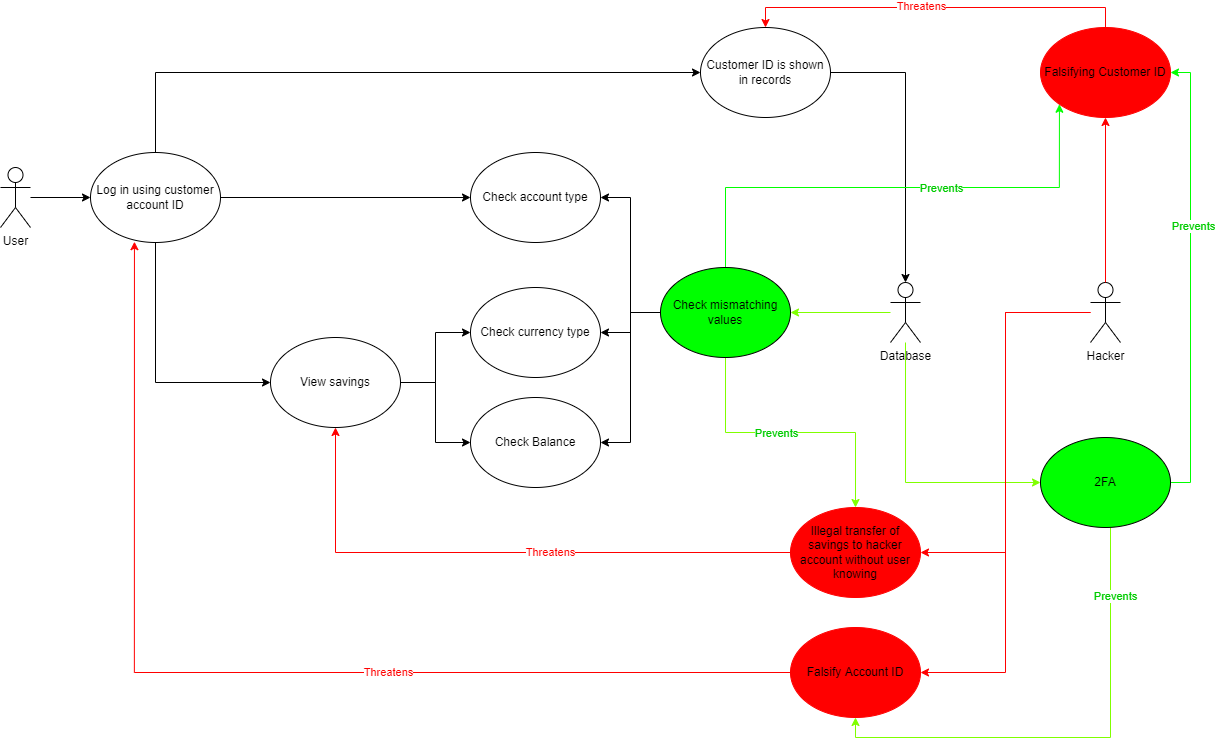

The diagram above was exported from draw.io. Its source (the exported page's mxGraphModel, read from the mxfile embedded in the PNG):
<mxGraphModel dx="1483" dy="781" grid="1" gridSize="10" guides="1" tooltips="1" connect="1" arrows="1" fold="1" page="1" pageScale="1" pageWidth="827" pageHeight="1169" math="0" shadow="0">
  <root>
    <mxCell id="0" />
    <mxCell id="1" parent="0" />
    <mxCell id="rw27_ZKVt180NQP1tHd_-4" style="edgeStyle=orthogonalEdgeStyle;rounded=0;orthogonalLoop=1;jettySize=auto;html=1;entryX=0;entryY=0.5;entryDx=0;entryDy=0;" edge="1" parent="1" source="rw27_ZKVt180NQP1tHd_-1" target="rw27_ZKVt180NQP1tHd_-2">
      <mxGeometry relative="1" as="geometry" />
    </mxCell>
    <mxCell id="rw27_ZKVt180NQP1tHd_-1" value="User" style="shape=umlActor;verticalLabelPosition=bottom;verticalAlign=top;html=1;outlineConnect=0;" vertex="1" parent="1">
      <mxGeometry x="60" y="200" width="30" height="60" as="geometry" />
    </mxCell>
    <mxCell id="rw27_ZKVt180NQP1tHd_-7" style="edgeStyle=orthogonalEdgeStyle;rounded=0;orthogonalLoop=1;jettySize=auto;html=1;entryX=0;entryY=0.5;entryDx=0;entryDy=0;exitX=0.5;exitY=0;exitDx=0;exitDy=0;" edge="1" parent="1" source="rw27_ZKVt180NQP1tHd_-2" target="rw27_ZKVt180NQP1tHd_-5">
      <mxGeometry relative="1" as="geometry" />
    </mxCell>
    <mxCell id="rw27_ZKVt180NQP1tHd_-8" style="edgeStyle=orthogonalEdgeStyle;rounded=0;orthogonalLoop=1;jettySize=auto;html=1;entryX=0;entryY=0.5;entryDx=0;entryDy=0;exitX=0.5;exitY=1;exitDx=0;exitDy=0;" edge="1" parent="1" source="rw27_ZKVt180NQP1tHd_-2" target="rw27_ZKVt180NQP1tHd_-6">
      <mxGeometry relative="1" as="geometry" />
    </mxCell>
    <mxCell id="rw27_ZKVt180NQP1tHd_-12" style="edgeStyle=orthogonalEdgeStyle;rounded=0;orthogonalLoop=1;jettySize=auto;html=1;" edge="1" parent="1" source="rw27_ZKVt180NQP1tHd_-2" target="rw27_ZKVt180NQP1tHd_-11">
      <mxGeometry relative="1" as="geometry" />
    </mxCell>
    <mxCell id="rw27_ZKVt180NQP1tHd_-2" value="Log in using customer account ID" style="ellipse;whiteSpace=wrap;html=1;" vertex="1" parent="1">
      <mxGeometry x="150" y="185" width="130" height="90" as="geometry" />
    </mxCell>
    <mxCell id="rw27_ZKVt180NQP1tHd_-26" style="edgeStyle=orthogonalEdgeStyle;rounded=0;orthogonalLoop=1;jettySize=auto;html=1;entryX=0.5;entryY=0;entryDx=0;entryDy=0;entryPerimeter=0;" edge="1" parent="1" source="rw27_ZKVt180NQP1tHd_-5" target="rw27_ZKVt180NQP1tHd_-18">
      <mxGeometry relative="1" as="geometry" />
    </mxCell>
    <mxCell id="rw27_ZKVt180NQP1tHd_-5" value="Customer ID is shown in records" style="ellipse;whiteSpace=wrap;html=1;" vertex="1" parent="1">
      <mxGeometry x="760" y="60" width="130" height="90" as="geometry" />
    </mxCell>
    <mxCell id="rw27_ZKVt180NQP1tHd_-13" style="edgeStyle=orthogonalEdgeStyle;rounded=0;orthogonalLoop=1;jettySize=auto;html=1;entryX=0;entryY=0.5;entryDx=0;entryDy=0;" edge="1" parent="1" source="rw27_ZKVt180NQP1tHd_-6" target="rw27_ZKVt180NQP1tHd_-9">
      <mxGeometry relative="1" as="geometry" />
    </mxCell>
    <mxCell id="rw27_ZKVt180NQP1tHd_-14" style="edgeStyle=orthogonalEdgeStyle;rounded=0;orthogonalLoop=1;jettySize=auto;html=1;entryX=0;entryY=0.5;entryDx=0;entryDy=0;" edge="1" parent="1" source="rw27_ZKVt180NQP1tHd_-6" target="rw27_ZKVt180NQP1tHd_-10">
      <mxGeometry relative="1" as="geometry" />
    </mxCell>
    <mxCell id="rw27_ZKVt180NQP1tHd_-6" value="View savings" style="ellipse;whiteSpace=wrap;html=1;" vertex="1" parent="1">
      <mxGeometry x="330" y="370" width="130" height="90" as="geometry" />
    </mxCell>
    <mxCell id="rw27_ZKVt180NQP1tHd_-9" value="Check currency type" style="ellipse;whiteSpace=wrap;html=1;" vertex="1" parent="1">
      <mxGeometry x="530" y="320" width="130" height="90" as="geometry" />
    </mxCell>
    <mxCell id="rw27_ZKVt180NQP1tHd_-10" value="Check Balance" style="ellipse;whiteSpace=wrap;html=1;" vertex="1" parent="1">
      <mxGeometry x="530" y="430" width="130" height="90" as="geometry" />
    </mxCell>
    <mxCell id="rw27_ZKVt180NQP1tHd_-11" value="Check account type" style="ellipse;whiteSpace=wrap;html=1;" vertex="1" parent="1">
      <mxGeometry x="530" y="185" width="130" height="90" as="geometry" />
    </mxCell>
    <mxCell id="rw27_ZKVt180NQP1tHd_-46" style="edgeStyle=orthogonalEdgeStyle;rounded=0;orthogonalLoop=1;jettySize=auto;html=1;entryX=0;entryY=0.5;entryDx=0;entryDy=0;fontColor=#00FF00;strokeColor=#80FF00;" edge="1" parent="1" source="rw27_ZKVt180NQP1tHd_-18" target="rw27_ZKVt180NQP1tHd_-45">
      <mxGeometry relative="1" as="geometry">
        <Array as="points">
          <mxPoint x="965" y="515" />
        </Array>
      </mxGeometry>
    </mxCell>
    <mxCell id="rw27_ZKVt180NQP1tHd_-47" style="edgeStyle=orthogonalEdgeStyle;rounded=0;orthogonalLoop=1;jettySize=auto;html=1;fontColor=#00FF00;strokeColor=#80FF00;" edge="1" parent="1" source="rw27_ZKVt180NQP1tHd_-18" target="rw27_ZKVt180NQP1tHd_-21">
      <mxGeometry relative="1" as="geometry" />
    </mxCell>
    <mxCell id="rw27_ZKVt180NQP1tHd_-18" value="Database" style="shape=umlActor;verticalLabelPosition=bottom;verticalAlign=top;html=1;outlineConnect=0;" vertex="1" parent="1">
      <mxGeometry x="950" y="315" width="30" height="60" as="geometry" />
    </mxCell>
    <mxCell id="rw27_ZKVt180NQP1tHd_-43" style="edgeStyle=orthogonalEdgeStyle;rounded=0;orthogonalLoop=1;jettySize=auto;html=1;fontColor=#FF0000;strokeColor=#80FF00;" edge="1" parent="1" source="rw27_ZKVt180NQP1tHd_-21" target="rw27_ZKVt180NQP1tHd_-35">
      <mxGeometry relative="1" as="geometry" />
    </mxCell>
    <mxCell id="rw27_ZKVt180NQP1tHd_-44" value="&lt;font color=&quot;#00cc00&quot;&gt;Prevents&lt;/font&gt;" style="edgeLabel;html=1;align=center;verticalAlign=middle;resizable=0;points=[];fontColor=#FF0000;" vertex="1" connectable="0" parent="rw27_ZKVt180NQP1tHd_-43">
      <mxGeometry x="-0.1043" relative="1" as="geometry">
        <mxPoint as="offset" />
      </mxGeometry>
    </mxCell>
    <mxCell id="rw27_ZKVt180NQP1tHd_-59" style="edgeStyle=orthogonalEdgeStyle;rounded=0;orthogonalLoop=1;jettySize=auto;html=1;entryX=1;entryY=0.5;entryDx=0;entryDy=0;fontColor=#00CC00;strokeColor=#000000;" edge="1" parent="1" source="rw27_ZKVt180NQP1tHd_-21" target="rw27_ZKVt180NQP1tHd_-11">
      <mxGeometry relative="1" as="geometry" />
    </mxCell>
    <mxCell id="rw27_ZKVt180NQP1tHd_-60" style="edgeStyle=orthogonalEdgeStyle;rounded=0;orthogonalLoop=1;jettySize=auto;html=1;fontColor=#00CC00;strokeColor=#000000;" edge="1" parent="1" source="rw27_ZKVt180NQP1tHd_-21" target="rw27_ZKVt180NQP1tHd_-9">
      <mxGeometry relative="1" as="geometry" />
    </mxCell>
    <mxCell id="rw27_ZKVt180NQP1tHd_-61" style="edgeStyle=orthogonalEdgeStyle;rounded=0;orthogonalLoop=1;jettySize=auto;html=1;entryX=1;entryY=0.5;entryDx=0;entryDy=0;fontColor=#00CC00;strokeColor=#000000;" edge="1" parent="1" source="rw27_ZKVt180NQP1tHd_-21" target="rw27_ZKVt180NQP1tHd_-10">
      <mxGeometry relative="1" as="geometry" />
    </mxCell>
    <mxCell id="rw27_ZKVt180NQP1tHd_-62" style="edgeStyle=orthogonalEdgeStyle;rounded=0;orthogonalLoop=1;jettySize=auto;html=1;entryX=0;entryY=1;entryDx=0;entryDy=0;fontColor=#00CC00;strokeColor=#00FF00;" edge="1" parent="1" source="rw27_ZKVt180NQP1tHd_-21" target="rw27_ZKVt180NQP1tHd_-40">
      <mxGeometry relative="1" as="geometry">
        <Array as="points">
          <mxPoint x="785" y="220" />
          <mxPoint x="1119" y="220" />
        </Array>
      </mxGeometry>
    </mxCell>
    <mxCell id="rw27_ZKVt180NQP1tHd_-63" value="Prevents" style="edgeLabel;html=1;align=center;verticalAlign=middle;resizable=0;points=[];fontColor=#00CC00;" vertex="1" connectable="0" parent="rw27_ZKVt180NQP1tHd_-62">
      <mxGeometry x="0.1915" y="-3" relative="1" as="geometry">
        <mxPoint y="-3" as="offset" />
      </mxGeometry>
    </mxCell>
    <mxCell id="rw27_ZKVt180NQP1tHd_-21" value="Check mismatching values" style="ellipse;whiteSpace=wrap;html=1;fillColor=#00FF00;" vertex="1" parent="1">
      <mxGeometry x="720" y="300" width="130" height="90" as="geometry" />
    </mxCell>
    <mxCell id="rw27_ZKVt180NQP1tHd_-32" style="edgeStyle=orthogonalEdgeStyle;rounded=0;orthogonalLoop=1;jettySize=auto;html=1;entryX=1;entryY=0.5;entryDx=0;entryDy=0;strokeColor=#FF0000;" edge="1" parent="1" source="rw27_ZKVt180NQP1tHd_-27" target="rw27_ZKVt180NQP1tHd_-31">
      <mxGeometry relative="1" as="geometry" />
    </mxCell>
    <mxCell id="rw27_ZKVt180NQP1tHd_-27" value="Hacker" style="shape=umlActor;verticalLabelPosition=bottom;verticalAlign=top;html=1;outlineConnect=0;" vertex="1" parent="1">
      <mxGeometry x="1150" y="315" width="30" height="60" as="geometry" />
    </mxCell>
    <mxCell id="rw27_ZKVt180NQP1tHd_-33" style="edgeStyle=orthogonalEdgeStyle;rounded=0;orthogonalLoop=1;jettySize=auto;html=1;entryX=0.338;entryY=0.991;entryDx=0;entryDy=0;entryPerimeter=0;strokeColor=#FF0000;" edge="1" parent="1" source="rw27_ZKVt180NQP1tHd_-31" target="rw27_ZKVt180NQP1tHd_-2">
      <mxGeometry relative="1" as="geometry" />
    </mxCell>
    <mxCell id="rw27_ZKVt180NQP1tHd_-34" value="Threatens" style="edgeLabel;html=1;align=center;verticalAlign=middle;resizable=0;points=[];fontColor=#FF0000;" vertex="1" connectable="0" parent="rw27_ZKVt180NQP1tHd_-33">
      <mxGeometry x="-0.2598" y="-1" relative="1" as="geometry">
        <mxPoint as="offset" />
      </mxGeometry>
    </mxCell>
    <mxCell id="rw27_ZKVt180NQP1tHd_-31" value="Falsify Account ID" style="ellipse;whiteSpace=wrap;html=1;strokeColor=#FF0000;fillColor=#FF0000;" vertex="1" parent="1">
      <mxGeometry x="850" y="660" width="130" height="90" as="geometry" />
    </mxCell>
    <mxCell id="rw27_ZKVt180NQP1tHd_-35" value="Illegal transfer of savings to hacker account without user knowing" style="ellipse;whiteSpace=wrap;html=1;strokeColor=#FF0000;fillColor=#FF0000;" vertex="1" parent="1">
      <mxGeometry x="850" y="540" width="130" height="90" as="geometry" />
    </mxCell>
    <mxCell id="rw27_ZKVt180NQP1tHd_-36" style="edgeStyle=orthogonalEdgeStyle;rounded=0;orthogonalLoop=1;jettySize=auto;html=1;entryX=1;entryY=0.5;entryDx=0;entryDy=0;strokeColor=#FF0000;" edge="1" parent="1" source="rw27_ZKVt180NQP1tHd_-27" target="rw27_ZKVt180NQP1tHd_-35">
      <mxGeometry relative="1" as="geometry">
        <mxPoint x="1160" y="355" as="sourcePoint" />
        <mxPoint x="990" y="715" as="targetPoint" />
      </mxGeometry>
    </mxCell>
    <mxCell id="rw27_ZKVt180NQP1tHd_-37" style="edgeStyle=orthogonalEdgeStyle;rounded=0;orthogonalLoop=1;jettySize=auto;html=1;entryX=0.5;entryY=1;entryDx=0;entryDy=0;strokeColor=#FF0000;exitX=0;exitY=0.5;exitDx=0;exitDy=0;" edge="1" parent="1" source="rw27_ZKVt180NQP1tHd_-35" target="rw27_ZKVt180NQP1tHd_-6">
      <mxGeometry relative="1" as="geometry">
        <mxPoint x="1170" y="365" as="sourcePoint" />
        <mxPoint x="1000" y="725" as="targetPoint" />
      </mxGeometry>
    </mxCell>
    <mxCell id="rw27_ZKVt180NQP1tHd_-38" value="Threatens" style="edgeLabel;html=1;align=center;verticalAlign=middle;resizable=0;points=[];fontColor=#FF0000;" vertex="1" connectable="0" parent="rw27_ZKVt180NQP1tHd_-37">
      <mxGeometry x="-0.1779" y="-3" relative="1" as="geometry">
        <mxPoint x="-2" y="2" as="offset" />
      </mxGeometry>
    </mxCell>
    <mxCell id="rw27_ZKVt180NQP1tHd_-39" style="edgeStyle=orthogonalEdgeStyle;rounded=0;orthogonalLoop=1;jettySize=auto;html=1;strokeColor=#FF0000;entryX=0.5;entryY=1;entryDx=0;entryDy=0;" edge="1" parent="1" source="rw27_ZKVt180NQP1tHd_-27" target="rw27_ZKVt180NQP1tHd_-40">
      <mxGeometry relative="1" as="geometry">
        <mxPoint x="1180" y="375" as="sourcePoint" />
        <mxPoint x="1100" y="230" as="targetPoint" />
      </mxGeometry>
    </mxCell>
    <mxCell id="rw27_ZKVt180NQP1tHd_-40" value="Falsifying Customer ID" style="ellipse;whiteSpace=wrap;html=1;strokeColor=#FF0000;fillColor=#FF0000;" vertex="1" parent="1">
      <mxGeometry x="1100" y="60" width="130" height="90" as="geometry" />
    </mxCell>
    <mxCell id="rw27_ZKVt180NQP1tHd_-41" style="edgeStyle=orthogonalEdgeStyle;rounded=0;orthogonalLoop=1;jettySize=auto;html=1;strokeColor=#FF0000;entryX=0.5;entryY=0;entryDx=0;entryDy=0;exitX=0.5;exitY=0;exitDx=0;exitDy=0;" edge="1" parent="1" source="rw27_ZKVt180NQP1tHd_-40" target="rw27_ZKVt180NQP1tHd_-5">
      <mxGeometry relative="1" as="geometry">
        <mxPoint x="1175" y="325" as="sourcePoint" />
        <mxPoint x="1175" y="160" as="targetPoint" />
      </mxGeometry>
    </mxCell>
    <mxCell id="rw27_ZKVt180NQP1tHd_-42" value="Threatens" style="edgeLabel;html=1;align=center;verticalAlign=middle;resizable=0;points=[];fontColor=#FF0000;" vertex="1" connectable="0" parent="rw27_ZKVt180NQP1tHd_-41">
      <mxGeometry x="0.2621" y="-2" relative="1" as="geometry">
        <mxPoint x="35" as="offset" />
      </mxGeometry>
    </mxCell>
    <mxCell id="rw27_ZKVt180NQP1tHd_-55" style="edgeStyle=orthogonalEdgeStyle;rounded=0;orthogonalLoop=1;jettySize=auto;html=1;entryX=0.5;entryY=1;entryDx=0;entryDy=0;fontColor=#00FF00;strokeColor=#80FF00;" edge="1" parent="1" source="rw27_ZKVt180NQP1tHd_-45" target="rw27_ZKVt180NQP1tHd_-31">
      <mxGeometry relative="1" as="geometry">
        <Array as="points">
          <mxPoint x="1170" y="770" />
          <mxPoint x="915" y="770" />
        </Array>
      </mxGeometry>
    </mxCell>
    <mxCell id="rw27_ZKVt180NQP1tHd_-56" value="Prevents" style="edgeLabel;html=1;align=center;verticalAlign=middle;resizable=0;points=[];fontColor=#00CC00;" vertex="1" connectable="0" parent="rw27_ZKVt180NQP1tHd_-55">
      <mxGeometry x="-0.7191" y="4" relative="1" as="geometry">
        <mxPoint as="offset" />
      </mxGeometry>
    </mxCell>
    <mxCell id="rw27_ZKVt180NQP1tHd_-64" style="edgeStyle=orthogonalEdgeStyle;rounded=0;orthogonalLoop=1;jettySize=auto;html=1;entryX=1;entryY=0.5;entryDx=0;entryDy=0;fontColor=#00CC00;strokeColor=#00FF00;" edge="1" parent="1" source="rw27_ZKVt180NQP1tHd_-45" target="rw27_ZKVt180NQP1tHd_-40">
      <mxGeometry relative="1" as="geometry">
        <Array as="points">
          <mxPoint x="1250" y="515" />
          <mxPoint x="1250" y="105" />
        </Array>
      </mxGeometry>
    </mxCell>
    <mxCell id="rw27_ZKVt180NQP1tHd_-65" value="Prevents" style="edgeLabel;html=1;align=center;verticalAlign=middle;resizable=0;points=[];fontColor=#00CC00;" vertex="1" connectable="0" parent="rw27_ZKVt180NQP1tHd_-64">
      <mxGeometry x="0.2302" y="-2" relative="1" as="geometry">
        <mxPoint as="offset" />
      </mxGeometry>
    </mxCell>
    <mxCell id="rw27_ZKVt180NQP1tHd_-45" value="2FA" style="ellipse;whiteSpace=wrap;html=1;fillColor=#00FF00;" vertex="1" parent="1">
      <mxGeometry x="1100" y="470" width="130" height="90" as="geometry" />
    </mxCell>
  </root>
</mxGraphModel>